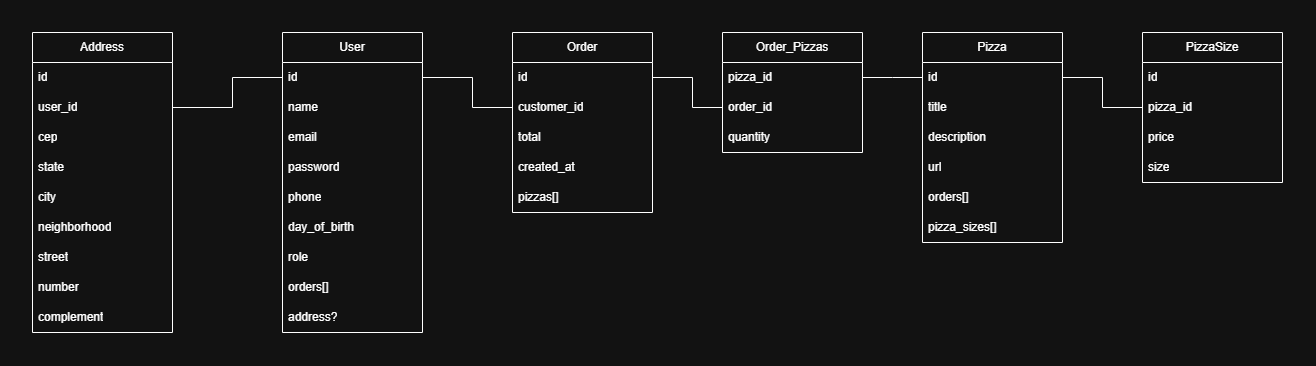

The diagram above was exported from draw.io. Its source (the exported page's mxGraphModel, read from the mxfile embedded in the PNG):
<mxGraphModel dx="2283" dy="671" grid="1" gridSize="10" guides="1" tooltips="1" connect="1" arrows="1" fold="1" page="1" pageScale="1" pageWidth="827" pageHeight="1169" math="0" shadow="0">
  <root>
    <mxCell id="0" />
    <mxCell id="1" parent="0" />
    <mxCell id="5hQzEU0Itcp4D4n2VQaQ-1" value="User" style="swimlane;fontStyle=0;childLayout=stackLayout;horizontal=1;startSize=30;horizontalStack=0;resizeParent=1;resizeParentMax=0;resizeLast=0;collapsible=1;marginBottom=0;whiteSpace=wrap;html=1;" parent="1" vertex="1">
      <mxGeometry x="-330" y="230" width="140" height="300" as="geometry" />
    </mxCell>
    <mxCell id="5hQzEU0Itcp4D4n2VQaQ-2" value="id" style="text;strokeColor=none;fillColor=none;align=left;verticalAlign=middle;spacingLeft=4;spacingRight=4;overflow=hidden;points=[[0,0.5],[1,0.5]];portConstraint=eastwest;rotatable=0;whiteSpace=wrap;html=1;" parent="5hQzEU0Itcp4D4n2VQaQ-1" vertex="1">
      <mxGeometry y="30" width="140" height="30" as="geometry" />
    </mxCell>
    <mxCell id="IoR_8wsv4UnnWubm9-4P-1" value="name" style="text;strokeColor=none;fillColor=none;align=left;verticalAlign=middle;spacingLeft=4;spacingRight=4;overflow=hidden;points=[[0,0.5],[1,0.5]];portConstraint=eastwest;rotatable=0;whiteSpace=wrap;html=1;" parent="5hQzEU0Itcp4D4n2VQaQ-1" vertex="1">
      <mxGeometry y="60" width="140" height="30" as="geometry" />
    </mxCell>
    <mxCell id="5hQzEU0Itcp4D4n2VQaQ-3" value="email" style="text;strokeColor=none;fillColor=none;align=left;verticalAlign=middle;spacingLeft=4;spacingRight=4;overflow=hidden;points=[[0,0.5],[1,0.5]];portConstraint=eastwest;rotatable=0;whiteSpace=wrap;html=1;" parent="5hQzEU0Itcp4D4n2VQaQ-1" vertex="1">
      <mxGeometry y="90" width="140" height="30" as="geometry" />
    </mxCell>
    <mxCell id="5hQzEU0Itcp4D4n2VQaQ-7" value="password" style="text;strokeColor=none;fillColor=none;align=left;verticalAlign=middle;spacingLeft=4;spacingRight=4;overflow=hidden;points=[[0,0.5],[1,0.5]];portConstraint=eastwest;rotatable=0;whiteSpace=wrap;html=1;" parent="5hQzEU0Itcp4D4n2VQaQ-1" vertex="1">
      <mxGeometry y="120" width="140" height="30" as="geometry" />
    </mxCell>
    <mxCell id="5hQzEU0Itcp4D4n2VQaQ-4" value="phone" style="text;strokeColor=none;fillColor=none;align=left;verticalAlign=middle;spacingLeft=4;spacingRight=4;overflow=hidden;points=[[0,0.5],[1,0.5]];portConstraint=eastwest;rotatable=0;whiteSpace=wrap;html=1;" parent="5hQzEU0Itcp4D4n2VQaQ-1" vertex="1">
      <mxGeometry y="150" width="140" height="30" as="geometry" />
    </mxCell>
    <mxCell id="5hQzEU0Itcp4D4n2VQaQ-5" value="day_of_birth" style="text;strokeColor=none;fillColor=none;align=left;verticalAlign=middle;spacingLeft=4;spacingRight=4;overflow=hidden;points=[[0,0.5],[1,0.5]];portConstraint=eastwest;rotatable=0;whiteSpace=wrap;html=1;" parent="5hQzEU0Itcp4D4n2VQaQ-1" vertex="1">
      <mxGeometry y="180" width="140" height="30" as="geometry" />
    </mxCell>
    <mxCell id="5hQzEU0Itcp4D4n2VQaQ-6" value="role" style="text;strokeColor=none;fillColor=none;align=left;verticalAlign=middle;spacingLeft=4;spacingRight=4;overflow=hidden;points=[[0,0.5],[1,0.5]];portConstraint=eastwest;rotatable=0;whiteSpace=wrap;html=1;" parent="5hQzEU0Itcp4D4n2VQaQ-1" vertex="1">
      <mxGeometry y="210" width="140" height="30" as="geometry" />
    </mxCell>
    <mxCell id="27OH8CSquEByv9Sx534F-1" value="orders[]" style="text;strokeColor=none;fillColor=none;align=left;verticalAlign=middle;spacingLeft=4;spacingRight=4;overflow=hidden;points=[[0,0.5],[1,0.5]];portConstraint=eastwest;rotatable=0;whiteSpace=wrap;html=1;" vertex="1" parent="5hQzEU0Itcp4D4n2VQaQ-1">
      <mxGeometry y="240" width="140" height="30" as="geometry" />
    </mxCell>
    <mxCell id="27OH8CSquEByv9Sx534F-2" value="address?" style="text;strokeColor=none;fillColor=none;align=left;verticalAlign=middle;spacingLeft=4;spacingRight=4;overflow=hidden;points=[[0,0.5],[1,0.5]];portConstraint=eastwest;rotatable=0;whiteSpace=wrap;html=1;" vertex="1" parent="5hQzEU0Itcp4D4n2VQaQ-1">
      <mxGeometry y="270" width="140" height="30" as="geometry" />
    </mxCell>
    <mxCell id="5hQzEU0Itcp4D4n2VQaQ-8" value="Pizza" style="swimlane;fontStyle=0;childLayout=stackLayout;horizontal=1;startSize=30;horizontalStack=0;resizeParent=1;resizeParentMax=0;resizeLast=0;collapsible=1;marginBottom=0;whiteSpace=wrap;html=1;" parent="1" vertex="1">
      <mxGeometry x="310" y="230" width="140" height="210" as="geometry" />
    </mxCell>
    <mxCell id="5hQzEU0Itcp4D4n2VQaQ-9" value="id" style="text;strokeColor=none;fillColor=none;align=left;verticalAlign=middle;spacingLeft=4;spacingRight=4;overflow=hidden;points=[[0,0.5],[1,0.5]];portConstraint=eastwest;rotatable=0;whiteSpace=wrap;html=1;" parent="5hQzEU0Itcp4D4n2VQaQ-8" vertex="1">
      <mxGeometry y="30" width="140" height="30" as="geometry" />
    </mxCell>
    <mxCell id="5hQzEU0Itcp4D4n2VQaQ-10" value="title" style="text;strokeColor=none;fillColor=none;align=left;verticalAlign=middle;spacingLeft=4;spacingRight=4;overflow=hidden;points=[[0,0.5],[1,0.5]];portConstraint=eastwest;rotatable=0;whiteSpace=wrap;html=1;" parent="5hQzEU0Itcp4D4n2VQaQ-8" vertex="1">
      <mxGeometry y="60" width="140" height="30" as="geometry" />
    </mxCell>
    <mxCell id="5hQzEU0Itcp4D4n2VQaQ-11" value="description" style="text;strokeColor=none;fillColor=none;align=left;verticalAlign=middle;spacingLeft=4;spacingRight=4;overflow=hidden;points=[[0,0.5],[1,0.5]];portConstraint=eastwest;rotatable=0;whiteSpace=wrap;html=1;" parent="5hQzEU0Itcp4D4n2VQaQ-8" vertex="1">
      <mxGeometry y="90" width="140" height="30" as="geometry" />
    </mxCell>
    <mxCell id="IoR_8wsv4UnnWubm9-4P-2" value="url" style="text;strokeColor=none;fillColor=none;align=left;verticalAlign=middle;spacingLeft=4;spacingRight=4;overflow=hidden;points=[[0,0.5],[1,0.5]];portConstraint=eastwest;rotatable=0;whiteSpace=wrap;html=1;" parent="5hQzEU0Itcp4D4n2VQaQ-8" vertex="1">
      <mxGeometry y="120" width="140" height="30" as="geometry" />
    </mxCell>
    <mxCell id="27OH8CSquEByv9Sx534F-5" value="orders[]" style="text;strokeColor=none;fillColor=none;align=left;verticalAlign=middle;spacingLeft=4;spacingRight=4;overflow=hidden;points=[[0,0.5],[1,0.5]];portConstraint=eastwest;rotatable=0;whiteSpace=wrap;html=1;" vertex="1" parent="5hQzEU0Itcp4D4n2VQaQ-8">
      <mxGeometry y="150" width="140" height="30" as="geometry" />
    </mxCell>
    <mxCell id="27OH8CSquEByv9Sx534F-7" value="pizza_sizes[]" style="text;strokeColor=none;fillColor=none;align=left;verticalAlign=middle;spacingLeft=4;spacingRight=4;overflow=hidden;points=[[0,0.5],[1,0.5]];portConstraint=eastwest;rotatable=0;whiteSpace=wrap;html=1;" vertex="1" parent="5hQzEU0Itcp4D4n2VQaQ-8">
      <mxGeometry y="180" width="140" height="30" as="geometry" />
    </mxCell>
    <mxCell id="IoR_8wsv4UnnWubm9-4P-3" value="Order" style="swimlane;fontStyle=0;childLayout=stackLayout;horizontal=1;startSize=30;horizontalStack=0;resizeParent=1;resizeParentMax=0;resizeLast=0;collapsible=1;marginBottom=0;whiteSpace=wrap;html=1;" parent="1" vertex="1">
      <mxGeometry x="-100" y="230" width="140" height="180" as="geometry" />
    </mxCell>
    <mxCell id="IoR_8wsv4UnnWubm9-4P-4" value="id" style="text;strokeColor=none;fillColor=none;align=left;verticalAlign=middle;spacingLeft=4;spacingRight=4;overflow=hidden;points=[[0,0.5],[1,0.5]];portConstraint=eastwest;rotatable=0;whiteSpace=wrap;html=1;" parent="IoR_8wsv4UnnWubm9-4P-3" vertex="1">
      <mxGeometry y="30" width="140" height="30" as="geometry" />
    </mxCell>
    <mxCell id="IoR_8wsv4UnnWubm9-4P-5" value="customer_id" style="text;strokeColor=none;fillColor=none;align=left;verticalAlign=middle;spacingLeft=4;spacingRight=4;overflow=hidden;points=[[0,0.5],[1,0.5]];portConstraint=eastwest;rotatable=0;whiteSpace=wrap;html=1;" parent="IoR_8wsv4UnnWubm9-4P-3" vertex="1">
      <mxGeometry y="60" width="140" height="30" as="geometry" />
    </mxCell>
    <mxCell id="IoR_8wsv4UnnWubm9-4P-25" value="total" style="text;strokeColor=none;fillColor=none;align=left;verticalAlign=middle;spacingLeft=4;spacingRight=4;overflow=hidden;points=[[0,0.5],[1,0.5]];portConstraint=eastwest;rotatable=0;whiteSpace=wrap;html=1;" parent="IoR_8wsv4UnnWubm9-4P-3" vertex="1">
      <mxGeometry y="90" width="140" height="30" as="geometry" />
    </mxCell>
    <mxCell id="IoR_8wsv4UnnWubm9-4P-12" value="created_at" style="text;strokeColor=none;fillColor=none;align=left;verticalAlign=middle;spacingLeft=4;spacingRight=4;overflow=hidden;points=[[0,0.5],[1,0.5]];portConstraint=eastwest;rotatable=0;whiteSpace=wrap;html=1;" parent="IoR_8wsv4UnnWubm9-4P-3" vertex="1">
      <mxGeometry y="120" width="140" height="30" as="geometry" />
    </mxCell>
    <mxCell id="27OH8CSquEByv9Sx534F-4" value="pizzas[]" style="text;strokeColor=none;fillColor=none;align=left;verticalAlign=middle;spacingLeft=4;spacingRight=4;overflow=hidden;points=[[0,0.5],[1,0.5]];portConstraint=eastwest;rotatable=0;whiteSpace=wrap;html=1;" vertex="1" parent="IoR_8wsv4UnnWubm9-4P-3">
      <mxGeometry y="150" width="140" height="30" as="geometry" />
    </mxCell>
    <mxCell id="IoR_8wsv4UnnWubm9-4P-7" value="Order_Pizzas" style="swimlane;fontStyle=0;childLayout=stackLayout;horizontal=1;startSize=30;horizontalStack=0;resizeParent=1;resizeParentMax=0;resizeLast=0;collapsible=1;marginBottom=0;whiteSpace=wrap;html=1;" parent="1" vertex="1">
      <mxGeometry x="110" y="230" width="140" height="120" as="geometry" />
    </mxCell>
    <mxCell id="IoR_8wsv4UnnWubm9-4P-8" value="pizza_id" style="text;strokeColor=none;fillColor=none;align=left;verticalAlign=middle;spacingLeft=4;spacingRight=4;overflow=hidden;points=[[0,0.5],[1,0.5]];portConstraint=eastwest;rotatable=0;whiteSpace=wrap;html=1;" parent="IoR_8wsv4UnnWubm9-4P-7" vertex="1">
      <mxGeometry y="30" width="140" height="30" as="geometry" />
    </mxCell>
    <mxCell id="IoR_8wsv4UnnWubm9-4P-10" value="order_id" style="text;strokeColor=none;fillColor=none;align=left;verticalAlign=middle;spacingLeft=4;spacingRight=4;overflow=hidden;points=[[0,0.5],[1,0.5]];portConstraint=eastwest;rotatable=0;whiteSpace=wrap;html=1;" parent="IoR_8wsv4UnnWubm9-4P-7" vertex="1">
      <mxGeometry y="60" width="140" height="30" as="geometry" />
    </mxCell>
    <mxCell id="YjseyK9clK7q0dE70I0w-1" value="quantity" style="text;strokeColor=none;fillColor=none;align=left;verticalAlign=middle;spacingLeft=4;spacingRight=4;overflow=hidden;points=[[0,0.5],[1,0.5]];portConstraint=eastwest;rotatable=0;whiteSpace=wrap;html=1;" parent="IoR_8wsv4UnnWubm9-4P-7" vertex="1">
      <mxGeometry y="90" width="140" height="30" as="geometry" />
    </mxCell>
    <mxCell id="0Lq0fzPsCNdaygw53r0R-1" value="Address" style="swimlane;fontStyle=0;childLayout=stackLayout;horizontal=1;startSize=30;horizontalStack=0;resizeParent=1;resizeParentMax=0;resizeLast=0;collapsible=1;marginBottom=0;whiteSpace=wrap;html=1;" parent="1" vertex="1">
      <mxGeometry x="-580" y="230" width="140" height="300" as="geometry" />
    </mxCell>
    <mxCell id="0Lq0fzPsCNdaygw53r0R-2" value="id" style="text;strokeColor=none;fillColor=none;align=left;verticalAlign=middle;spacingLeft=4;spacingRight=4;overflow=hidden;points=[[0,0.5],[1,0.5]];portConstraint=eastwest;rotatable=0;whiteSpace=wrap;html=1;" parent="0Lq0fzPsCNdaygw53r0R-1" vertex="1">
      <mxGeometry y="30" width="140" height="30" as="geometry" />
    </mxCell>
    <mxCell id="0Lq0fzPsCNdaygw53r0R-3" value="user_id" style="text;strokeColor=none;fillColor=none;align=left;verticalAlign=middle;spacingLeft=4;spacingRight=4;overflow=hidden;points=[[0,0.5],[1,0.5]];portConstraint=eastwest;rotatable=0;whiteSpace=wrap;html=1;" parent="0Lq0fzPsCNdaygw53r0R-1" vertex="1">
      <mxGeometry y="60" width="140" height="30" as="geometry" />
    </mxCell>
    <mxCell id="0Lq0fzPsCNdaygw53r0R-10" value="cep" style="text;strokeColor=none;fillColor=none;align=left;verticalAlign=middle;spacingLeft=4;spacingRight=4;overflow=hidden;points=[[0,0.5],[1,0.5]];portConstraint=eastwest;rotatable=0;whiteSpace=wrap;html=1;" parent="0Lq0fzPsCNdaygw53r0R-1" vertex="1">
      <mxGeometry y="90" width="140" height="30" as="geometry" />
    </mxCell>
    <mxCell id="0Lq0fzPsCNdaygw53r0R-9" value="state" style="text;strokeColor=none;fillColor=none;align=left;verticalAlign=middle;spacingLeft=4;spacingRight=4;overflow=hidden;points=[[0,0.5],[1,0.5]];portConstraint=eastwest;rotatable=0;whiteSpace=wrap;html=1;" parent="0Lq0fzPsCNdaygw53r0R-1" vertex="1">
      <mxGeometry y="120" width="140" height="30" as="geometry" />
    </mxCell>
    <mxCell id="0Lq0fzPsCNdaygw53r0R-8" value="city" style="text;strokeColor=none;fillColor=none;align=left;verticalAlign=middle;spacingLeft=4;spacingRight=4;overflow=hidden;points=[[0,0.5],[1,0.5]];portConstraint=eastwest;rotatable=0;whiteSpace=wrap;html=1;" parent="0Lq0fzPsCNdaygw53r0R-1" vertex="1">
      <mxGeometry y="150" width="140" height="30" as="geometry" />
    </mxCell>
    <mxCell id="jGpZjHB1B9rOJlVYn5Gk-2" value="neighborhood" style="text;strokeColor=none;fillColor=none;align=left;verticalAlign=middle;spacingLeft=4;spacingRight=4;overflow=hidden;points=[[0,0.5],[1,0.5]];portConstraint=eastwest;rotatable=0;whiteSpace=wrap;html=1;" parent="0Lq0fzPsCNdaygw53r0R-1" vertex="1">
      <mxGeometry y="180" width="140" height="30" as="geometry" />
    </mxCell>
    <mxCell id="jGpZjHB1B9rOJlVYn5Gk-3" value="street" style="text;strokeColor=none;fillColor=none;align=left;verticalAlign=middle;spacingLeft=4;spacingRight=4;overflow=hidden;points=[[0,0.5],[1,0.5]];portConstraint=eastwest;rotatable=0;whiteSpace=wrap;html=1;" parent="0Lq0fzPsCNdaygw53r0R-1" vertex="1">
      <mxGeometry y="210" width="140" height="30" as="geometry" />
    </mxCell>
    <mxCell id="jGpZjHB1B9rOJlVYn5Gk-4" value="number" style="text;strokeColor=none;fillColor=none;align=left;verticalAlign=middle;spacingLeft=4;spacingRight=4;overflow=hidden;points=[[0,0.5],[1,0.5]];portConstraint=eastwest;rotatable=0;whiteSpace=wrap;html=1;" parent="0Lq0fzPsCNdaygw53r0R-1" vertex="1">
      <mxGeometry y="240" width="140" height="30" as="geometry" />
    </mxCell>
    <mxCell id="jGpZjHB1B9rOJlVYn5Gk-5" value="complement" style="text;strokeColor=none;fillColor=none;align=left;verticalAlign=middle;spacingLeft=4;spacingRight=4;overflow=hidden;points=[[0,0.5],[1,0.5]];portConstraint=eastwest;rotatable=0;whiteSpace=wrap;html=1;" parent="0Lq0fzPsCNdaygw53r0R-1" vertex="1">
      <mxGeometry y="270" width="140" height="30" as="geometry" />
    </mxCell>
    <mxCell id="0Lq0fzPsCNdaygw53r0R-11" value="" style="endArrow=none;html=1;rounded=0;exitX=1;exitY=0.5;exitDx=0;exitDy=0;entryX=0;entryY=0.5;entryDx=0;entryDy=0;" parent="1" source="0Lq0fzPsCNdaygw53r0R-3" target="5hQzEU0Itcp4D4n2VQaQ-2" edge="1">
      <mxGeometry width="50" height="50" relative="1" as="geometry">
        <mxPoint x="580" y="420" as="sourcePoint" />
        <mxPoint x="630" y="370" as="targetPoint" />
        <Array as="points">
          <mxPoint x="-380" y="305" />
          <mxPoint x="-380" y="275" />
        </Array>
      </mxGeometry>
    </mxCell>
    <mxCell id="huQ_temePfjzXt1yw_bf-1" value="PizzaSize" style="swimlane;fontStyle=0;childLayout=stackLayout;horizontal=1;startSize=30;horizontalStack=0;resizeParent=1;resizeParentMax=0;resizeLast=0;collapsible=1;marginBottom=0;whiteSpace=wrap;html=1;" parent="1" vertex="1">
      <mxGeometry x="530" y="230" width="140" height="150" as="geometry" />
    </mxCell>
    <mxCell id="huQ_temePfjzXt1yw_bf-2" value="id" style="text;strokeColor=none;fillColor=none;align=left;verticalAlign=middle;spacingLeft=4;spacingRight=4;overflow=hidden;points=[[0,0.5],[1,0.5]];portConstraint=eastwest;rotatable=0;whiteSpace=wrap;html=1;" parent="huQ_temePfjzXt1yw_bf-1" vertex="1">
      <mxGeometry y="30" width="140" height="30" as="geometry" />
    </mxCell>
    <mxCell id="huQ_temePfjzXt1yw_bf-5" value="pizza_id" style="text;strokeColor=none;fillColor=none;align=left;verticalAlign=middle;spacingLeft=4;spacingRight=4;overflow=hidden;points=[[0,0.5],[1,0.5]];portConstraint=eastwest;rotatable=0;whiteSpace=wrap;html=1;" parent="huQ_temePfjzXt1yw_bf-1" vertex="1">
      <mxGeometry y="60" width="140" height="30" as="geometry" />
    </mxCell>
    <mxCell id="huQ_temePfjzXt1yw_bf-4" value="price" style="text;strokeColor=none;fillColor=none;align=left;verticalAlign=middle;spacingLeft=4;spacingRight=4;overflow=hidden;points=[[0,0.5],[1,0.5]];portConstraint=eastwest;rotatable=0;whiteSpace=wrap;html=1;" parent="huQ_temePfjzXt1yw_bf-1" vertex="1">
      <mxGeometry y="90" width="140" height="30" as="geometry" />
    </mxCell>
    <mxCell id="huQ_temePfjzXt1yw_bf-3" value="size" style="text;strokeColor=none;fillColor=none;align=left;verticalAlign=middle;spacingLeft=4;spacingRight=4;overflow=hidden;points=[[0,0.5],[1,0.5]];portConstraint=eastwest;rotatable=0;whiteSpace=wrap;html=1;" parent="huQ_temePfjzXt1yw_bf-1" vertex="1">
      <mxGeometry y="120" width="140" height="30" as="geometry" />
    </mxCell>
    <mxCell id="27OH8CSquEByv9Sx534F-25" value="" style="endArrow=none;html=1;rounded=0;entryX=1;entryY=0.5;entryDx=0;entryDy=0;exitX=0;exitY=0.5;exitDx=0;exitDy=0;" edge="1" parent="1" source="IoR_8wsv4UnnWubm9-4P-5" target="5hQzEU0Itcp4D4n2VQaQ-2">
      <mxGeometry width="50" height="50" relative="1" as="geometry">
        <mxPoint x="10" y="540" as="sourcePoint" />
        <mxPoint x="60" y="490" as="targetPoint" />
        <Array as="points">
          <mxPoint x="-140" y="305" />
          <mxPoint x="-140" y="275" />
        </Array>
      </mxGeometry>
    </mxCell>
    <mxCell id="27OH8CSquEByv9Sx534F-26" value="" style="endArrow=none;html=1;rounded=0;entryX=1;entryY=0.5;entryDx=0;entryDy=0;exitX=0;exitY=0.5;exitDx=0;exitDy=0;" edge="1" parent="1" source="IoR_8wsv4UnnWubm9-4P-10" target="IoR_8wsv4UnnWubm9-4P-4">
      <mxGeometry width="50" height="50" relative="1" as="geometry">
        <mxPoint x="10" y="540" as="sourcePoint" />
        <mxPoint x="60" y="490" as="targetPoint" />
        <Array as="points">
          <mxPoint x="80" y="305" />
          <mxPoint x="80" y="275" />
        </Array>
      </mxGeometry>
    </mxCell>
    <mxCell id="27OH8CSquEByv9Sx534F-27" value="" style="endArrow=none;html=1;rounded=0;entryX=1;entryY=0.5;entryDx=0;entryDy=0;exitX=0;exitY=0.5;exitDx=0;exitDy=0;" edge="1" parent="1" source="5hQzEU0Itcp4D4n2VQaQ-9" target="IoR_8wsv4UnnWubm9-4P-8">
      <mxGeometry width="50" height="50" relative="1" as="geometry">
        <mxPoint x="10" y="540" as="sourcePoint" />
        <mxPoint x="60" y="490" as="targetPoint" />
        <Array as="points">
          <mxPoint x="280" y="275" />
        </Array>
      </mxGeometry>
    </mxCell>
    <mxCell id="27OH8CSquEByv9Sx534F-28" value="" style="endArrow=none;html=1;rounded=0;entryX=1;entryY=0.5;entryDx=0;entryDy=0;exitX=0;exitY=0.5;exitDx=0;exitDy=0;" edge="1" parent="1" source="huQ_temePfjzXt1yw_bf-5" target="5hQzEU0Itcp4D4n2VQaQ-9">
      <mxGeometry width="50" height="50" relative="1" as="geometry">
        <mxPoint x="10" y="540" as="sourcePoint" />
        <mxPoint x="60" y="490" as="targetPoint" />
        <Array as="points">
          <mxPoint x="490" y="305" />
          <mxPoint x="490" y="275" />
        </Array>
      </mxGeometry>
    </mxCell>
  </root>
</mxGraphModel>